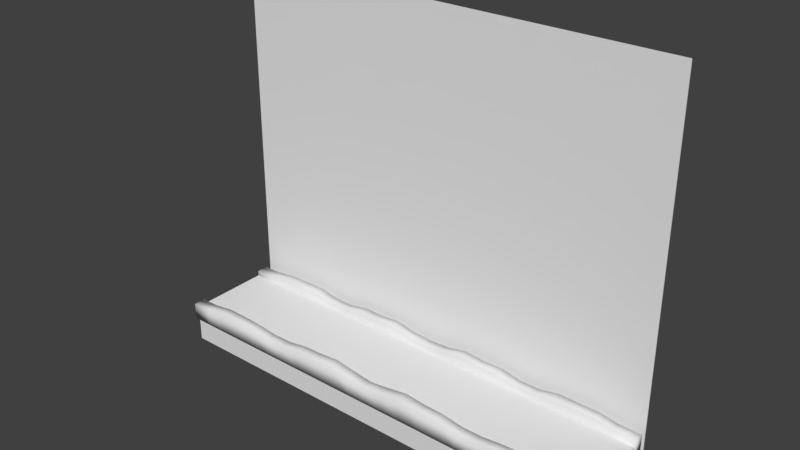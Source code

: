 # Source: Plataformanocam.blend  (saved by Blender 2.78.0; exported with 4.5.12 LTS)
import bpy
from mathutils import Matrix  # noqa: F401  (used for matrix-valued properties, if any)

bpy.ops.wm.read_factory_settings(use_empty=True)
scene = bpy.context.scene
scene.name = 'Scene'

# ---- collections
col_collection_1 = bpy.data.collections.new('Collection 1'); scene.collection.children.link(col_collection_1)

# ---- materials (node trees are filled in below, after node groups)
mat_material_001 = bpy.data.materials.new('Material.001')
mat_material_001.alpha_threshold = 0.0
mat_material_001.use_transparent_shadow = False
mat_material_001.roughness = 0.5
mat_material_001.specular_intensity = 0.0
mat_material_001.line_color = (0.0, 0.0, 0.0, 1.0)

# ---- material node trees

# ---- world
world_world = bpy.data.worlds.new('World'); scene.world = world_world
world_world.color = (0.05088, 0.05088, 0.05088)
world_world.use_sun_shadow = False
world_world.sun_shadow_jitter_overblur = 0.0
world_world.cycles.sampling_method = 'MANUAL'

# ---- meshes
me_cylinder = bpy.data.meshes.new('Cylinder')
me_cylinder.from_pydata([(-7.456, -1.87, -3.871), (7.456, -1.87, -3.871), (-7.456, -1.87, 8.396), (7.456, -1.87, 8.396), (-7.456, -5.111, -2.638), (7.452, -5.111, -2.638), (-7.456, -2.27, -2.638), (7.452, -2.27, -2.638), (7.454, -2.069, -3.008), (7.454, -2.069, -2.467), (7.454, -2.46, -3.008), (7.454, -2.46, -2.467), (-7.455, -2.069, -3.008), (-7.455, -2.069, -2.467), (-7.455, -2.46, -3.008), (-7.455, -2.46, -2.467), (-6.776, -2.46, -3.008), (-6.099, -2.46, -3.008), (-5.421, -2.46, -3.008), (-4.743, -2.46, -3.008), (-4.066, -2.46, -3.008), (-3.388, -2.46, -3.008), (-2.711, -2.46, -3.008), (-2.033, -2.46, -3.007), (-1.355, -2.46, -3.008), (-0.6776, -2.46, -3.008), (5.331e-07, -2.46, -3.008), (0.6776, -2.46, -3.008), (1.355, -2.46, -3.008), (2.033, -2.46, -3.007), (2.711, -2.46, -3.008), (3.388, -2.46, -3.008), (4.066, -2.46, -3.008), (4.743, -2.46, -3.008), (5.421, -2.46, -3.008), (6.099, -2.46, -3.008), (6.776, -2.46, -3.008), (6.776, -2.46, -2.444), (6.099, -2.458, -2.341), (5.421, -2.46, -2.355), (4.743, -2.448, -2.381), (4.066, -2.46, -2.467), (3.388, -2.46, -2.467), (2.711, -2.458, -2.354), (2.037, -2.461, -2.337), (1.356, -2.459, -2.269), (0.6776, -2.468, -2.386), (-1.587e-07, -2.46, -2.467), (-0.6776, -2.468, -2.386), (-1.356, -2.459, -2.269), (-2.037, -2.461, -2.337), (-2.711, -2.458, -2.354), (-3.388, -2.46, -2.467), (-4.066, -2.46, -2.467), (-4.743, -2.448, -2.381), (-5.421, -2.46, -2.355), (-6.099, -2.458, -2.341), (-6.776, -2.46, -2.444), (6.776, -2.069, -3.008), (6.099, -2.069, -3.008), (5.421, -2.069, -3.008), (4.743, -2.069, -3.008), (4.066, -2.069, -3.008), (3.388, -2.069, -3.008), (2.711, -2.069, -3.008), (2.033, -2.069, -3.007), (1.355, -2.069, -3.008), (0.6776, -2.069, -3.008), (-1.928e-07, -2.069, -3.008), (-0.6776, -2.069, -3.008), (-1.355, -2.069, -3.008), (-2.033, -2.069, -3.007), (-2.711, -2.069, -3.008), (-3.388, -2.069, -3.008), (-4.066, -2.069, -3.008), (-4.743, -2.069, -3.008), (-5.421, -2.069, -3.008), (-6.099, -2.069, -3.008), (-6.776, -2.069, -3.008), (-6.776, -2.069, -2.447), (-6.099, -2.068, -2.346), (-5.421, -2.069, -2.333), (-4.743, -2.055, -2.334), (-4.066, -2.069, -2.464), (-3.388, -2.069, -2.467), (-2.711, -2.066, -2.332), (-2.037, -2.07, -2.348), (-1.356, -2.068, -2.286), (-0.6775, -2.072, -2.431), (4.989e-07, -2.069, -2.467), (0.6775, -2.072, -2.431), (1.356, -2.068, -2.286), (2.037, -2.07, -2.348), (2.711, -2.066, -2.332), (3.388, -2.069, -2.467), (4.066, -2.069, -2.464), (4.743, -2.055, -2.334), (5.421, -2.069, -2.333), (6.099, -2.068, -2.346), (6.776, -2.069, -2.447), (-7.455, -5.358, -3.008), (-7.455, -5.358, -2.467), (-7.455, -4.967, -3.008), (-7.455, -4.967, -2.467), (7.454, -5.358, -3.008), (7.454, -5.358, -2.467), (7.454, -4.967, -3.008), (7.454, -4.967, -2.467), (6.776, -4.967, -3.008), (6.099, -4.967, -3.008), (5.421, -4.967, -3.008), (4.743, -4.967, -3.008), (4.066, -4.967, -3.008), (3.388, -4.967, -3.008), (2.711, -4.967, -3.008), (2.033, -4.967, -3.007), (1.355, -4.967, -3.008), (0.6776, -4.967, -3.008), (-9.007e-07, -4.967, -3.008), (-0.6776, -4.967, -3.008), (-1.355, -4.967, -3.008), (-2.033, -4.967, -3.007), (-2.711, -4.967, -3.008), (-3.388, -4.967, -3.008), (-4.066, -4.967, -3.008), (-4.743, -4.967, -3.008), (-5.421, -4.967, -3.008), (-6.099, -4.967, -3.008), (-6.776, -4.967, -3.008), (-6.776, -4.967, -2.444), (-6.099, -4.969, -2.341), (-5.421, -4.967, -2.355), (-4.743, -4.979, -2.381), (-4.066, -4.967, -2.467), (-3.388, -4.967, -2.467), (-2.711, -4.969, -2.354), (-2.037, -4.966, -2.337), (-1.356, -4.969, -2.269), (-0.6776, -4.959, -2.386), (-2.09e-07, -4.967, -2.467), (0.6776, -4.959, -2.386), (1.356, -4.969, -2.269), (2.037, -4.966, -2.337), (2.711, -4.969, -2.354), (3.388, -4.967, -2.467), (4.066, -4.967, -2.467), (4.743, -4.979, -2.381), (5.421, -4.967, -2.355), (6.099, -4.969, -2.341), (6.776, -4.967, -2.444), (-6.776, -5.358, -3.008), (-6.099, -5.358, -3.008), (-5.421, -5.358, -3.008), (-4.743, -5.358, -3.008), (-4.066, -5.358, -3.008), (-3.388, -5.358, -3.008), (-2.711, -5.358, -3.008), (-2.033, -5.358, -3.007), (-1.355, -5.358, -3.008), (-0.6776, -5.358, -3.008), (-2.09e-07, -5.358, -3.008), (0.6776, -5.358, -3.008), (1.355, -5.358, -3.008), (2.033, -5.358, -3.007), (2.711, -5.358, -3.008), (3.388, -5.358, -3.008), (4.066, -5.358, -3.008), (4.743, -5.358, -3.008), (5.421, -5.358, -3.008), (6.099, -5.358, -3.008), (6.776, -5.358, -3.008), (6.776, -5.358, -2.447), (6.099, -5.36, -2.346), (5.421, -5.358, -2.333), (4.743, -5.372, -2.334), (4.066, -5.358, -2.464), (3.388, -5.358, -2.467), (2.711, -5.362, -2.332), (2.037, -5.357, -2.348), (1.356, -5.359, -2.286), (0.6775, -5.355, -2.431), (-9.007e-07, -5.358, -2.467), (-0.6775, -5.355, -2.431), (-1.356, -5.359, -2.286), (-2.037, -5.357, -2.348), (-2.711, -5.362, -2.332), (-3.388, -5.358, -2.467), (-4.066, -5.358, -2.464), (-4.743, -5.372, -2.334), (-5.421, -5.358, -2.333), (-6.099, -5.36, -2.346), (-6.776, -5.358, -2.447), (-7.456, -5.209, -2.932), (-7.456, -5.209, -2.655), (-7.456, -2.172, -2.932), (-7.456, -2.172, -2.655), (7.452, -5.209, -2.932), (7.452, -5.209, -2.655), (7.452, -2.172, -2.932), (7.452, -2.172, -2.655), (-7.456, -2.172, -3.884), (-7.456, -5.209, -3.884), (7.452, -2.172, -3.884), (7.452, -5.209, -3.884)], [], [(0, 1, 3, 2), (4, 5, 7, 6), (8, 9, 11, 10), (16, 57, 15, 14), (14, 15, 13, 12), (58, 99, 9, 8), (16, 14, 12, 78), (37, 11, 9, 99), (15, 57, 79, 13), (57, 56, 80, 79), (56, 55, 81, 80), (55, 54, 82, 81), (54, 53, 83, 82), (53, 52, 84, 83), (52, 51, 85, 84), (51, 50, 86, 85), (50, 49, 87, 86), (49, 48, 88, 87), (48, 47, 89, 88), (47, 46, 90, 89), (46, 45, 91, 90), (45, 44, 92, 91), (44, 43, 93, 92), (43, 42, 94, 93), (42, 41, 95, 94), (41, 40, 96, 95), (40, 39, 97, 96), (39, 38, 98, 97), (38, 37, 99, 98), (10, 36, 58, 8), (36, 35, 59, 58), (35, 34, 60, 59), (34, 33, 61, 60), (33, 32, 62, 61), (32, 31, 63, 62), (31, 30, 64, 63), (30, 29, 65, 64), (29, 28, 66, 65), (28, 27, 67, 66), (27, 26, 68, 67), (26, 25, 69, 68), (25, 24, 70, 69), (24, 23, 71, 70), (23, 22, 72, 71), (22, 21, 73, 72), (21, 20, 74, 73), (20, 19, 75, 74), (19, 18, 76, 75), (18, 17, 77, 76), (17, 16, 78, 77), (12, 13, 79, 78), (78, 79, 80, 77), (77, 80, 81, 76), (76, 81, 82, 75), (75, 82, 83, 74), (74, 83, 84, 73), (73, 84, 85, 72), (72, 85, 86, 71), (71, 86, 87, 70), (70, 87, 88, 69), (69, 88, 89, 68), (68, 89, 90, 67), (67, 90, 91, 66), (66, 91, 92, 65), (65, 92, 93, 64), (64, 93, 94, 63), (63, 94, 95, 62), (62, 95, 96, 61), (61, 96, 97, 60), (60, 97, 98, 59), (59, 98, 99, 58), (10, 11, 37, 36), (36, 37, 38, 35), (35, 38, 39, 34), (34, 39, 40, 33), (33, 40, 41, 32), (32, 41, 42, 31), (31, 42, 43, 30), (30, 43, 44, 29), (29, 44, 45, 28), (28, 45, 46, 27), (27, 46, 47, 26), (26, 47, 48, 25), (25, 48, 49, 24), (24, 49, 50, 23), (23, 50, 51, 22), (22, 51, 52, 21), (21, 52, 53, 20), (20, 53, 54, 19), (19, 54, 55, 18), (18, 55, 56, 17), (17, 56, 57, 16), (100, 101, 103, 102), (108, 149, 107, 106), (106, 107, 105, 104), (150, 191, 101, 100), (108, 106, 104, 170), (129, 103, 101, 191), (107, 149, 171, 105), (149, 148, 172, 171), (148, 147, 173, 172), (147, 146, 174, 173), (146, 145, 175, 174), (145, 144, 176, 175), (144, 143, 177, 176), (143, 142, 178, 177), (142, 141, 179, 178), (141, 140, 180, 179), (140, 139, 181, 180), (139, 138, 182, 181), (138, 137, 183, 182), (137, 136, 184, 183), (136, 135, 185, 184), (135, 134, 186, 185), (134, 133, 187, 186), (133, 132, 188, 187), (132, 131, 189, 188), (131, 130, 190, 189), (130, 129, 191, 190), (102, 128, 150, 100), (128, 127, 151, 150), (127, 126, 152, 151), (126, 125, 153, 152), (125, 124, 154, 153), (124, 123, 155, 154), (123, 122, 156, 155), (122, 121, 157, 156), (121, 120, 158, 157), (120, 119, 159, 158), (119, 118, 160, 159), (118, 117, 161, 160), (117, 116, 162, 161), (116, 115, 163, 162), (115, 114, 164, 163), (114, 113, 165, 164), (113, 112, 166, 165), (112, 111, 167, 166), (111, 110, 168, 167), (110, 109, 169, 168), (109, 108, 170, 169), (104, 105, 171, 170), (170, 171, 172, 169), (169, 172, 173, 168), (168, 173, 174, 167), (167, 174, 175, 166), (166, 175, 176, 165), (165, 176, 177, 164), (164, 177, 178, 163), (163, 178, 179, 162), (162, 179, 180, 161), (161, 180, 181, 160), (160, 181, 182, 159), (159, 182, 183, 158), (158, 183, 184, 157), (157, 184, 185, 156), (156, 185, 186, 155), (155, 186, 187, 154), (154, 187, 188, 153), (153, 188, 189, 152), (152, 189, 190, 151), (151, 190, 191, 150), (102, 103, 129, 128), (128, 129, 130, 127), (127, 130, 131, 126), (126, 131, 132, 125), (125, 132, 133, 124), (124, 133, 134, 123), (123, 134, 135, 122), (122, 135, 136, 121), (121, 136, 137, 120), (120, 137, 138, 119), (119, 138, 139, 118), (118, 139, 140, 117), (117, 140, 141, 116), (116, 141, 142, 115), (115, 142, 143, 114), (114, 143, 144, 113), (113, 144, 145, 112), (112, 145, 146, 111), (111, 146, 147, 110), (110, 147, 148, 109), (109, 148, 149, 108), (192, 193, 195, 194), (194, 195, 199, 198), (198, 199, 197, 196), (196, 197, 193, 192), (192, 194, 200, 201), (199, 195, 193, 197), (200, 202, 203, 201), (198, 196, 203, 202), (196, 192, 201, 203), (194, 198, 202, 200)])
me_cylinder.polygons.foreach_set('use_smooth', [0, 0, 1, 1, 1, 1, 1, 1, 1, 1, 1, 1, 1, 1, 1, 1, 1, 1, 1, 1, 1, 1, 1, 1, 1, 1, 1, 1, 1, 1, 1, 1, 1, 1, 1, 1, 1, 1, 1, 1, 1, 1, 1, 1, 1, 1, 1, 1, 1, 1, 1, 1, 1, 1, 1, 1, 1, 1, 1, 1, 1, 1, 1, 1, 1, 1, 1, 1, 1, 1, 1, 1, 1, 1, 1, 1, 1, 1, 1, 1, 1, 1, 1, 1, 1, 1, 1, 1, 1, 1, 1, 1, 1, 1, 1, 1, 1, 1, 1, 1, 1, 1, 1, 1, 1, 1, 1, 1, 1, 1, 1, 1, 1, 1, 1, 1, 1, 1, 1, 1, 1, 1, 1, 1, 1, 1, 1, 1, 1, 1, 1, 1, 1, 1, 1, 1, 1, 1, 1, 1, 1, 1, 1, 1, 1, 1, 1, 1, 1, 1, 1, 1, 1, 1, 1, 1, 1, 1, 1, 1, 1, 1, 1, 1, 1, 1, 1, 1, 1, 1, 1, 1, 1, 1, 1, 1, 1, 1, 1, 1, 1, 1, 0, 0, 0, 0, 0, 0, 0, 0, 0, 0])
_uv = me_cylinder.uv_layers.new(name='UVMap')
_uv.uv.foreach_set('vector', [0.03662, 0.09525, 0.3823, 0.09525, 0.3823, 0.4818, 0.03662, 0.4818, 0.5331, 0.7198, 0.9515, 0.7198, 0.9515, 0.7959, 0.5331, 0.7959, 0.3132, 0.8953, 0.3175, 0.9177, 0.3295, 0.911, 0.325, 0.888, 0.1156, 0.7152, 0.1137, 0.726, 0.09886, 0.7256, 0.1009, 0.7152, 0.1912, 0.894, 0.1867, 0.917, 0.1986, 0.9236, 0.2028, 0.9013, 0.4063, 0.7185, 0.4081, 0.729, 0.4225, 0.7286, 0.4206, 0.7185, 0.1156, 0.7152, 0.1009, 0.7152, 0.1061, 0.7185, 0.1204, 0.7185, 0.4131, 0.726, 0.4279, 0.7256, 0.4225, 0.7286, 0.4081, 0.729, 0.09886, 0.7256, 0.1137, 0.726, 0.1186, 0.729, 0.1042, 0.7286, 0.1137, 0.726, 0.1284, 0.7281, 0.1328, 0.7309, 0.1186, 0.729, 0.1284, 0.7281, 0.1434, 0.7278, 0.1473, 0.7312, 0.1328, 0.7309, 0.1434, 0.7278, 0.1586, 0.7274, 0.1619, 0.7312, 0.1473, 0.7312, 0.1586, 0.7274, 0.1736, 0.7256, 0.1765, 0.7287, 0.1619, 0.7312, 0.1736, 0.7256, 0.1886, 0.7256, 0.191, 0.7286, 0.1765, 0.7287, 0.1886, 0.7256, 0.2034, 0.7278, 0.2053, 0.7312, 0.191, 0.7286, 0.2034, 0.7278, 0.2183, 0.7281, 0.2198, 0.7309, 0.2053, 0.7312, 0.2183, 0.7281, 0.2333, 0.7295, 0.2343, 0.7321, 0.2198, 0.7309, 0.2333, 0.7295, 0.2484, 0.7271, 0.2489, 0.7293, 0.2343, 0.7321, 0.2484, 0.7271, 0.2634, 0.7256, 0.2634, 0.7286, 0.2489, 0.7293, 0.2634, 0.7256, 0.2784, 0.7271, 0.2778, 0.7293, 0.2634, 0.7286, 0.2784, 0.7271, 0.2935, 0.7295, 0.2924, 0.7321, 0.2778, 0.7293, 0.2935, 0.7295, 0.3085, 0.7281, 0.307, 0.7309, 0.2924, 0.7321, 0.3085, 0.7281, 0.3234, 0.7278, 0.3214, 0.7312, 0.307, 0.7309, 0.3234, 0.7278, 0.3382, 0.7256, 0.3357, 0.7286, 0.3214, 0.7312, 0.3382, 0.7256, 0.3532, 0.7256, 0.3502, 0.7287, 0.3357, 0.7286, 0.3532, 0.7256, 0.3682, 0.7274, 0.3648, 0.7312, 0.3502, 0.7287, 0.3682, 0.7274, 0.3834, 0.7278, 0.3795, 0.7312, 0.3648, 0.7312, 0.3834, 0.7278, 0.3984, 0.7281, 0.3939, 0.7309, 0.3795, 0.7312, 0.3984, 0.7281, 0.4131, 0.726, 0.4081, 0.729, 0.3939, 0.7309, 0.4259, 0.7152, 0.4111, 0.7152, 0.4063, 0.7185, 0.4206, 0.7185, 0.4111, 0.7152, 0.3963, 0.7152, 0.392, 0.7185, 0.4063, 0.7185, 0.3963, 0.7152, 0.3816, 0.7152, 0.3777, 0.7185, 0.392, 0.7185, 0.3816, 0.7152, 0.3668, 0.7152, 0.3634, 0.7185, 0.3777, 0.7185, 0.3668, 0.7152, 0.352, 0.7152, 0.3491, 0.7185, 0.3634, 0.7185, 0.352, 0.7152, 0.3372, 0.7152, 0.3348, 0.7185, 0.3491, 0.7185, 0.3372, 0.7152, 0.3225, 0.7152, 0.3205, 0.7185, 0.3348, 0.7185, 0.3225, 0.7152, 0.3077, 0.7153, 0.3062, 0.7185, 0.3205, 0.7185, 0.3077, 0.7153, 0.2929, 0.7152, 0.2919, 0.7185, 0.3062, 0.7185, 0.2929, 0.7152, 0.2782, 0.7152, 0.2776, 0.7185, 0.2919, 0.7185, 0.2782, 0.7152, 0.2634, 0.7152, 0.2633, 0.7185, 0.2776, 0.7185, 0.2634, 0.7152, 0.2486, 0.7152, 0.249, 0.7185, 0.2633, 0.7185, 0.2486, 0.7152, 0.2338, 0.7152, 0.2347, 0.7185, 0.249, 0.7185, 0.2338, 0.7152, 0.2191, 0.7153, 0.2204, 0.7185, 0.2347, 0.7185, 0.2191, 0.7153, 0.2043, 0.7152, 0.2062, 0.7185, 0.2204, 0.7185, 0.2043, 0.7152, 0.1895, 0.7152, 0.1919, 0.7185, 0.2062, 0.7185, 0.1895, 0.7152, 0.1747, 0.7152, 0.1776, 0.7185, 0.1919, 0.7185, 0.1747, 0.7152, 0.16, 0.7152, 0.1633, 0.7185, 0.1776, 0.7185, 0.16, 0.7152, 0.1452, 0.7152, 0.149, 0.7185, 0.1633, 0.7185, 0.1452, 0.7152, 0.1304, 0.7152, 0.1347, 0.7185, 0.149, 0.7185, 0.1304, 0.7152, 0.1156, 0.7152, 0.1204, 0.7185, 0.1347, 0.7185, 0.1061, 0.7185, 0.1042, 0.7286, 0.1186, 0.729, 0.1204, 0.7185, 0.1204, 0.7185, 0.1186, 0.729, 0.1328, 0.7309, 0.1347, 0.7185, 0.1347, 0.7185, 0.1328, 0.7309, 0.1473, 0.7312, 0.149, 0.7185, 0.149, 0.7185, 0.1473, 0.7312, 0.1619, 0.7312, 0.1633, 0.7185, 0.1633, 0.7185, 0.1619, 0.7312, 0.1765, 0.7287, 0.1776, 0.7185, 0.1776, 0.7185, 0.1765, 0.7287, 0.191, 0.7286, 0.1919, 0.7185, 0.1919, 0.7185, 0.191, 0.7286, 0.2053, 0.7312, 0.2062, 0.7185, 0.2062, 0.7185, 0.2053, 0.7312, 0.2198, 0.7309, 0.2204, 0.7185, 0.2204, 0.7185, 0.2198, 0.7309, 0.2343, 0.7321, 0.2347, 0.7185, 0.2347, 0.7185, 0.2343, 0.7321, 0.2489, 0.7293, 0.249, 0.7185, 0.249, 0.7185, 0.2489, 0.7293, 0.2634, 0.7286, 0.2633, 0.7185, 0.2633, 0.7185, 0.2634, 0.7286, 0.2778, 0.7293, 0.2776, 0.7185, 0.2776, 0.7185, 0.2778, 0.7293, 0.2924, 0.7321, 0.2919, 0.7185, 0.2919, 0.7185, 0.2924, 0.7321, 0.307, 0.7309, 0.3062, 0.7185, 0.3062, 0.7185, 0.307, 0.7309, 0.3214, 0.7312, 0.3205, 0.7185, 0.3205, 0.7185, 0.3214, 0.7312, 0.3357, 0.7286, 0.3348, 0.7185, 0.3348, 0.7185, 0.3357, 0.7286, 0.3502, 0.7287, 0.3491, 0.7185, 0.3491, 0.7185, 0.3502, 0.7287, 0.3648, 0.7312, 0.3634, 0.7185, 0.3634, 0.7185, 0.3648, 0.7312, 0.3795, 0.7312, 0.3777, 0.7185, 0.3777, 0.7185, 0.3795, 0.7312, 0.3939, 0.7309, 0.392, 0.7185, 0.392, 0.7185, 0.3939, 0.7309, 0.4081, 0.729, 0.4063, 0.7185, 0.4259, 0.7152, 0.4279, 0.7256, 0.4131, 0.726, 0.4111, 0.7152, 0.4111, 0.7152, 0.4131, 0.726, 0.3984, 0.7281, 0.3963, 0.7152, 0.3963, 0.7152, 0.3984, 0.7281, 0.3834, 0.7278, 0.3816, 0.7152, 0.3816, 0.7152, 0.3834, 0.7278, 0.3682, 0.7274, 0.3668, 0.7152, 0.3668, 0.7152, 0.3682, 0.7274, 0.3532, 0.7256, 0.352, 0.7152, 0.352, 0.7152, 0.3532, 0.7256, 0.3382, 0.7256, 0.3372, 0.7152, 0.3372, 0.7152, 0.3382, 0.7256, 0.3234, 0.7278, 0.3225, 0.7152, 0.3225, 0.7152, 0.3234, 0.7278, 0.3085, 0.7281, 0.3077, 0.7153, 0.3077, 0.7153, 0.3085, 0.7281, 0.2935, 0.7295, 0.2929, 0.7152, 0.2929, 0.7152, 0.2935, 0.7295, 0.2784, 0.7271, 0.2782, 0.7152, 0.2782, 0.7152, 0.2784, 0.7271, 0.2634, 0.7256, 0.2634, 0.7152, 0.2634, 0.7152, 0.2634, 0.7256, 0.2484, 0.7271, 0.2486, 0.7152, 0.2486, 0.7152, 0.2484, 0.7271, 0.2333, 0.7295, 0.2338, 0.7152, 0.2338, 0.7152, 0.2333, 0.7295, 0.2183, 0.7281, 0.2191, 0.7153, 0.2191, 0.7153, 0.2183, 0.7281, 0.2034, 0.7278, 0.2043, 0.7152, 0.2043, 0.7152, 0.2034, 0.7278, 0.1886, 0.7256, 0.1895, 0.7152, 0.1895, 0.7152, 0.1886, 0.7256, 0.1736, 0.7256, 0.1747, 0.7152, 0.1747, 0.7152, 0.1736, 0.7256, 0.1586, 0.7274, 0.16, 0.7152, 0.16, 0.7152, 0.1586, 0.7274, 0.1434, 0.7278, 0.1452, 0.7152, 0.1452, 0.7152, 0.1434, 0.7278, 0.1284, 0.7281, 0.1304, 0.7152, 0.1304, 0.7152, 0.1284, 0.7281, 0.1137, 0.726, 0.1156, 0.7152, 0.07344, 0.8191, 0.06549, 0.8486, 0.08634, 0.8604, 0.09363, 0.832, 0.4518, 0.6873, 0.4549, 0.7007, 0.4739, 0.7001, 0.4706, 0.6873, 0.4241, 0.826, 0.4315, 0.8544, 0.4527, 0.8426, 0.4446, 0.8132, 0.06745, 0.6815, 0.06407, 0.6953, 0.04423, 0.6948, 0.04781, 0.6815, 0.4518, 0.6873, 0.4706, 0.6873, 0.4798, 0.6815, 0.4602, 0.6815, 0.0726, 0.7007, 0.05363, 0.7001, 0.04423, 0.6948, 0.06407, 0.6953, 0.4739, 0.7001, 0.4549, 0.7007, 0.4636, 0.6953, 0.4835, 0.6948, 0.4549, 0.7007, 0.4364, 0.7031, 0.4443, 0.6978, 0.4636, 0.6953, 0.4364, 0.7031, 0.4171, 0.7028, 0.4242, 0.6982, 0.4443, 0.6978, 0.4171, 0.7028, 0.398, 0.702, 0.4044, 0.698, 0.4242, 0.6982, 0.398, 0.702, 0.3784, 0.7001, 0.3836, 0.6949, 0.4044, 0.698, 0.3784, 0.7001, 0.3593, 0.7001, 0.3637, 0.6948, 0.3836, 0.6949, 0.3593, 0.7001, 0.3405, 0.7028, 0.3441, 0.6982, 0.3637, 0.6948, 0.3405, 0.7028, 0.3214, 0.7033, 0.3241, 0.6978, 0.3441, 0.6982, 0.3214, 0.7033, 0.3022, 0.7049, 0.304, 0.6994, 0.3241, 0.6978, 0.3022, 0.7049, 0.2829, 0.7022, 0.2838, 0.6957, 0.304, 0.6994, 0.2829, 0.7022, 0.2638, 0.7001, 0.2638, 0.6948, 0.2838, 0.6957, 0.2638, 0.7001, 0.2446, 0.7022, 0.2439, 0.6957, 0.2638, 0.6948, 0.2446, 0.7022, 0.2253, 0.7049, 0.2237, 0.6994, 0.2439, 0.6957, 0.2253, 0.7049, 0.2061, 0.7033, 0.2036, 0.6978, 0.2237, 0.6994, 0.2061, 0.7033, 0.1871, 0.7028, 0.1836, 0.6982, 0.2036, 0.6978, 0.1871, 0.7028, 0.1682, 0.7001, 0.164, 0.6948, 0.1836, 0.6982, 0.1682, 0.7001, 0.1491, 0.7001, 0.144, 0.6949, 0.164, 0.6948, 0.1491, 0.7001, 0.1295, 0.702, 0.1233, 0.698, 0.144, 0.6949, 0.1295, 0.702, 0.1104, 0.7028, 0.1035, 0.6982, 0.1233, 0.698, 0.1104, 0.7028, 0.09116, 0.7031, 0.08345, 0.6978, 0.1035, 0.6982, 0.09116, 0.7031, 0.0726, 0.7007, 0.06407, 0.6953, 0.08345, 0.6978, 0.05691, 0.6873, 0.07571, 0.6873, 0.06745, 0.6815, 0.04781, 0.6815, 0.07571, 0.6873, 0.09451, 0.6873, 0.08708, 0.6815, 0.06745, 0.6815, 0.09451, 0.6873, 0.1133, 0.6873, 0.1067, 0.6815, 0.08708, 0.6815, 0.1133, 0.6873, 0.1321, 0.6873, 0.1264, 0.6815, 0.1067, 0.6815, 0.1321, 0.6873, 0.1509, 0.6873, 0.146, 0.6815, 0.1264, 0.6815, 0.1509, 0.6873, 0.1697, 0.6873, 0.1656, 0.6815, 0.146, 0.6815, 0.1697, 0.6873, 0.1885, 0.6873, 0.1853, 0.6815, 0.1656, 0.6815, 0.1885, 0.6873, 0.2073, 0.6873, 0.2049, 0.6815, 0.1853, 0.6815, 0.2073, 0.6873, 0.2261, 0.6873, 0.2245, 0.6815, 0.2049, 0.6815, 0.2261, 0.6873, 0.2449, 0.6873, 0.2442, 0.6815, 0.2245, 0.6815, 0.2449, 0.6873, 0.2637, 0.6873, 0.2638, 0.6815, 0.2442, 0.6815, 0.2637, 0.6873, 0.2825, 0.6873, 0.2835, 0.6815, 0.2638, 0.6815, 0.2825, 0.6873, 0.3013, 0.6873, 0.3031, 0.6815, 0.2835, 0.6815, 0.3013, 0.6873, 0.3202, 0.6873, 0.3227, 0.6815, 0.3031, 0.6815, 0.3202, 0.6873, 0.339, 0.6873, 0.3424, 0.6815, 0.3227, 0.6815, 0.339, 0.6873, 0.3578, 0.6873, 0.362, 0.6815, 0.3424, 0.6815, 0.3578, 0.6873, 0.3766, 0.6873, 0.3816, 0.6815, 0.362, 0.6815, 0.3766, 0.6873, 0.3954, 0.6873, 0.4013, 0.6815, 0.3816, 0.6815, 0.3954, 0.6873, 0.4142, 0.6873, 0.4209, 0.6815, 0.4013, 0.6815, 0.4142, 0.6873, 0.433, 0.6873, 0.4405, 0.6815, 0.4209, 0.6815, 0.433, 0.6873, 0.4518, 0.6873, 0.4602, 0.6815, 0.4405, 0.6815, 0.4798, 0.6815, 0.4835, 0.6948, 0.4636, 0.6953, 0.4602, 0.6815, 0.4602, 0.6815, 0.4636, 0.6953, 0.4443, 0.6978, 0.4405, 0.6815, 0.4405, 0.6815, 0.4443, 0.6978, 0.4242, 0.6982, 0.4209, 0.6815, 0.4209, 0.6815, 0.4242, 0.6982, 0.4044, 0.698, 0.4013, 0.6815, 0.4013, 0.6815, 0.4044, 0.698, 0.3836, 0.6949, 0.3816, 0.6815, 0.3816, 0.6815, 0.3836, 0.6949, 0.3637, 0.6948, 0.362, 0.6815, 0.362, 0.6815, 0.3637, 0.6948, 0.3441, 0.6982, 0.3424, 0.6815, 0.3424, 0.6815, 0.3441, 0.6982, 0.3241, 0.6978, 0.3227, 0.6815, 0.3227, 0.6815, 0.3241, 0.6978, 0.304, 0.6994, 0.3031, 0.6815, 0.3031, 0.6815, 0.304, 0.6994, 0.2838, 0.6957, 0.2835, 0.6815, 0.2835, 0.6815, 0.2838, 0.6957, 0.2638, 0.6948, 0.2638, 0.6815, 0.2638, 0.6815, 0.2638, 0.6948, 0.2439, 0.6957, 0.2442, 0.6815, 0.2442, 0.6815, 0.2439, 0.6957, 0.2237, 0.6994, 0.2245, 0.6815, 0.2245, 0.6815, 0.2237, 0.6994, 0.2036, 0.6978, 0.2049, 0.6815, 0.2049, 0.6815, 0.2036, 0.6978, 0.1836, 0.6982, 0.1853, 0.6815, 0.1853, 0.6815, 0.1836, 0.6982, 0.164, 0.6948, 0.1656, 0.6815, 0.1656, 0.6815, 0.164, 0.6948, 0.144, 0.6949, 0.146, 0.6815, 0.146, 0.6815, 0.144, 0.6949, 0.1233, 0.698, 0.1264, 0.6815, 0.1264, 0.6815, 0.1233, 0.698, 0.1035, 0.6982, 0.1067, 0.6815, 0.1067, 0.6815, 0.1035, 0.6982, 0.08345, 0.6978, 0.08708, 0.6815, 0.08708, 0.6815, 0.08345, 0.6978, 0.06407, 0.6953, 0.06745, 0.6815, 0.05691, 0.6873, 0.05363, 0.7001, 0.0726, 0.7007, 0.07571, 0.6873, 0.07571, 0.6873, 0.0726, 0.7007, 0.09116, 0.7031, 0.09451, 0.6873, 0.09451, 0.6873, 0.09116, 0.7031, 0.1104, 0.7028, 0.1133, 0.6873, 0.1133, 0.6873, 0.1104, 0.7028, 0.1295, 0.702, 0.1321, 0.6873, 0.1321, 0.6873, 0.1295, 0.702, 0.1491, 0.7001, 0.1509, 0.6873, 0.1509, 0.6873, 0.1491, 0.7001, 0.1682, 0.7001, 0.1697, 0.6873, 0.1697, 0.6873, 0.1682, 0.7001, 0.1871, 0.7028, 0.1885, 0.6873, 0.1885, 0.6873, 0.1871, 0.7028, 0.2061, 0.7033, 0.2073, 0.6873, 0.2073, 0.6873, 0.2061, 0.7033, 0.2253, 0.7049, 0.2261, 0.6873, 0.2261, 0.6873, 0.2253, 0.7049, 0.2446, 0.7022, 0.2449, 0.6873, 0.2449, 0.6873, 0.2446, 0.7022, 0.2638, 0.7001, 0.2637, 0.6873, 0.2637, 0.6873, 0.2638, 0.7001, 0.2829, 0.7022, 0.2825, 0.6873, 0.2825, 0.6873, 0.2829, 0.7022, 0.3022, 0.7049, 0.3013, 0.6873, 0.3013, 0.6873, 0.3022, 0.7049, 0.3214, 0.7033, 0.3202, 0.6873, 0.3202, 0.6873, 0.3214, 0.7033, 0.3405, 0.7028, 0.339, 0.6873, 0.339, 0.6873, 0.3405, 0.7028, 0.3593, 0.7001, 0.3578, 0.6873, 0.3578, 0.6873, 0.3593, 0.7001, 0.3784, 0.7001, 0.3766, 0.6873, 0.3766, 0.6873, 0.3784, 0.7001, 0.398, 0.702, 0.3954, 0.6873, 0.3954, 0.6873, 0.398, 0.702, 0.4171, 0.7028, 0.4142, 0.6873, 0.4142, 0.6873, 0.4171, 0.7028, 0.4364, 0.7031, 0.433, 0.6873, 0.433, 0.6873, 0.4364, 0.7031, 0.4549, 0.7007, 0.4518, 0.6873, 0.0449, 0.6018, 0.04295, 0.6084, 0.1016, 0.6429, 0.1027, 0.6378, 0.1027, 0.6378, 0.1016, 0.6429, 0.4132, 0.6429, 0.4122, 0.6378, 0.4122, 0.6378, 0.4132, 0.6429, 0.47, 0.6084, 0.4682, 0.6018, 0.4682, 0.6018, 0.47, 0.6084, 0.04295, 0.6084, 0.0449, 0.6018, 0.0449, 0.6018, 0.1027, 0.6378, 0.1061, 0.6208, 0.05134, 0.5799, 0.4132, 0.6429, 0.1016, 0.6429, 0.04295, 0.6084, 0.47, 0.6084, 0.1061, 0.6208, 0.4089, 0.6208, 0.4619, 0.5799, 0.05134, 0.5799, 0.4122, 0.6378, 0.4682, 0.6018, 0.4619, 0.5799, 0.4089, 0.6208, 0.4682, 0.6018, 0.0449, 0.6018, 0.05134, 0.5799, 0.4619, 0.5799, 0.1027, 0.6378, 0.4122, 0.6378, 0.4089, 0.6208, 0.1061, 0.6208])
me_cylinder.materials.append(mat_material_001)
me_cylinder.use_remesh_preserve_volume = False
me_cylinder.use_remesh_preserve_attributes = False
me_cylinder.use_mirror_vertex_groups = False
me_cylinder.update()

# ---- objects
ob_cylinder = bpy.data.objects.new('Cylinder', me_cylinder)

# ---- transforms, parenting, visibility, modifiers, constraints
ob_cylinder.location = (7.066e-09, 4.209, 2.99)
ob_cylinder.lineart.crease_threshold = 0.0

# ---- collection membership
col_collection_1.objects.link(ob_cylinder)

# ---- scene / render settings (as saved in the file)
scene.frame_start = 1; scene.frame_end = 250; scene.frame_set(1)
scene.render.engine = 'BLENDER_EEVEE_NEXT'
scene.render.resolution_percentage = 50
scene.render.dither_intensity = 0.0
scene.cycles.use_denoising = False
scene.cycles.samples = 128
scene.cycles.sampling_pattern = 'TABULATED_SOBOL'
scene.cycles.light_sampling_threshold = 0.0
scene.cycles.use_adaptive_sampling = False
scene.cycles.use_light_tree = False
scene.cycles.blur_glossy = 0.0
scene.cycles.sample_clamp_indirect = 0.0
scene.view_settings.view_transform = 'Standard'
bpy.context.view_layer.update()

# ---- added for rendering (the .blend has no active camera and no usable light): camera, sun
cam_auto = bpy.data.cameras.new('AutoCamera')
cam_auto.lens = 50.0
cam_auto.sensor_width = 36.0
cam_auto.clip_end = 1000.0
ob_auto_camera = bpy.data.objects.new('AutoCamera', cam_auto)
scene.collection.objects.link(ob_auto_camera)
ob_auto_camera.location = (18.1639, -21.2087, 19.7769)
ob_auto_camera.rotation_euler = (1.09748, -7.21219e-08, 0.694738)
scene.camera = ob_auto_camera
light_auto_sun = bpy.data.lights.new('AutoSun', 'SUN')
light_auto_sun.energy = 3.0
light_auto_sun.angle = 0.0523599
ob_auto_sun = bpy.data.objects.new('AutoSun', light_auto_sun)
scene.collection.objects.link(ob_auto_sun)
ob_auto_sun.rotation_euler = (0.872665, 0.174533, 0.523599)
bpy.context.view_layer.update()
